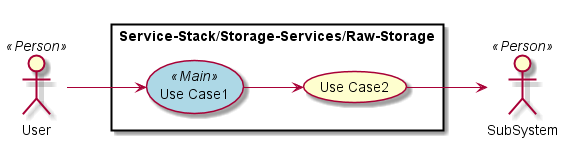

The diagram above was rendered by PlantUML. Its source (embedded in the PNG):
@startuml

left to right direction

skinparam usecase {
  BackgroudnColor #ffffaa
  BackgroundColor<<Main>> #lightblue
}
actor :User: <<Person>>
actor :SubSystem: <<Person>>


rectangle "Service-Stack/Storage-Services/Raw-Storage" {
UseCase UC1 <<Main>> as "Use Case1"
UseCase UC2  as "Use Case2"


User --> UC1
UC1 --> UC2
UC2 --> SubSystem
}

@enduml